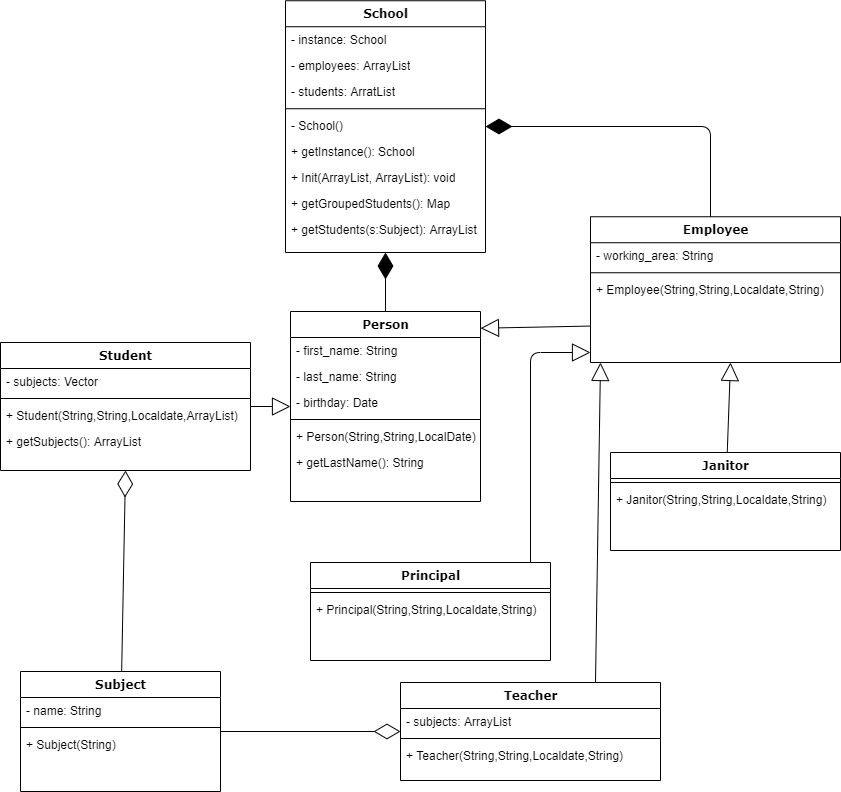

The diagram above was exported from draw.io. Its source (the exported page's mxGraphModel, read from the mxfile embedded in the PNG):
<mxGraphModel dx="1108" dy="450" grid="1" gridSize="10" guides="1" tooltips="1" connect="1" arrows="1" fold="1" page="1" pageScale="1" pageWidth="1100" pageHeight="850" background="#ffffff" math="0" shadow="0">
  <root>
    <mxCell id="0" />
    <mxCell id="1" parent="0" />
    <mxCell id="78961159f06e98e8-30" value="Student" style="swimlane;html=1;fontStyle=1;align=center;verticalAlign=top;childLayout=stackLayout;horizontal=1;startSize=26;horizontalStack=0;resizeParent=1;resizeLast=0;collapsible=1;marginBottom=0;swimlaneFillColor=#ffffff;rounded=0;shadow=0;comic=0;labelBackgroundColor=none;strokeWidth=1;fillColor=none;fontFamily=Verdana;fontSize=12" parent="1" vertex="1">
      <mxGeometry x="250" y="370" width="250" height="128" as="geometry" />
    </mxCell>
    <mxCell id="78961159f06e98e8-31" value="- subjects: Vector" style="text;html=1;strokeColor=none;fillColor=none;align=left;verticalAlign=top;spacingLeft=4;spacingRight=4;whiteSpace=wrap;overflow=hidden;rotatable=0;points=[[0,0.5],[1,0.5]];portConstraint=eastwest;" parent="78961159f06e98e8-30" vertex="1">
      <mxGeometry y="26" width="250" height="26" as="geometry" />
    </mxCell>
    <mxCell id="78961159f06e98e8-38" value="" style="line;html=1;strokeWidth=1;fillColor=none;align=left;verticalAlign=middle;spacingTop=-1;spacingLeft=3;spacingRight=3;rotatable=0;labelPosition=right;points=[];portConstraint=eastwest;" parent="78961159f06e98e8-30" vertex="1">
      <mxGeometry y="52" width="250" height="8" as="geometry" />
    </mxCell>
    <mxCell id="78961159f06e98e8-39" value="+ Student(String,String,Localdate,ArrayList)" style="text;html=1;strokeColor=none;fillColor=none;align=left;verticalAlign=top;spacingLeft=4;spacingRight=4;whiteSpace=wrap;overflow=hidden;rotatable=0;points=[[0,0.5],[1,0.5]];portConstraint=eastwest;" parent="78961159f06e98e8-30" vertex="1">
      <mxGeometry y="60" width="250" height="26" as="geometry" />
    </mxCell>
    <mxCell id="Y2cCF4ny1zVu7ATOTpHZ-1" value="+ getSubjects(): ArrayList" style="text;html=1;strokeColor=none;fillColor=none;align=left;verticalAlign=top;spacingLeft=4;spacingRight=4;whiteSpace=wrap;overflow=hidden;rotatable=0;points=[[0,0.5],[1,0.5]];portConstraint=eastwest;" vertex="1" parent="78961159f06e98e8-30">
      <mxGeometry y="86" width="250" height="26" as="geometry" />
    </mxCell>
    <mxCell id="78961159f06e98e8-43" value="Employee" style="swimlane;html=1;fontStyle=1;align=center;verticalAlign=top;childLayout=stackLayout;horizontal=1;startSize=26;horizontalStack=0;resizeParent=1;resizeLast=0;collapsible=1;marginBottom=0;swimlaneFillColor=#ffffff;rounded=0;shadow=0;comic=0;labelBackgroundColor=none;strokeWidth=1;fillColor=none;fontFamily=Verdana;fontSize=12" parent="1" vertex="1">
      <mxGeometry x="840" y="244.25" width="250" height="145.75" as="geometry" />
    </mxCell>
    <mxCell id="78961159f06e98e8-44" value="- working_area: String" style="text;html=1;strokeColor=none;fillColor=none;align=left;verticalAlign=top;spacingLeft=4;spacingRight=4;whiteSpace=wrap;overflow=hidden;rotatable=0;points=[[0,0.5],[1,0.5]];portConstraint=eastwest;" parent="78961159f06e98e8-43" vertex="1">
      <mxGeometry y="26" width="250" height="26" as="geometry" />
    </mxCell>
    <mxCell id="78961159f06e98e8-51" value="" style="line;html=1;strokeWidth=1;fillColor=none;align=left;verticalAlign=middle;spacingTop=-1;spacingLeft=3;spacingRight=3;rotatable=0;labelPosition=right;points=[];portConstraint=eastwest;" parent="78961159f06e98e8-43" vertex="1">
      <mxGeometry y="52" width="250" height="8" as="geometry" />
    </mxCell>
    <mxCell id="78961159f06e98e8-52" value="+ Employee(String,String,Localdate,String)" style="text;html=1;strokeColor=none;fillColor=none;align=left;verticalAlign=top;spacingLeft=4;spacingRight=4;whiteSpace=wrap;overflow=hidden;rotatable=0;points=[[0,0.5],[1,0.5]];portConstraint=eastwest;" parent="78961159f06e98e8-43" vertex="1">
      <mxGeometry y="60" width="250" height="26" as="geometry" />
    </mxCell>
    <mxCell id="78961159f06e98e8-127" style="edgeStyle=orthogonalEdgeStyle;html=1;labelBackgroundColor=none;startFill=0;startSize=8;endArrow=block;endFill=0;endSize=16;fontFamily=Verdana;fontSize=12;" parent="1" source="78961159f06e98e8-82" target="78961159f06e98e8-43" edge="1">
      <mxGeometry relative="1" as="geometry">
        <Array as="points">
          <mxPoint x="780" y="380" />
        </Array>
      </mxGeometry>
    </mxCell>
    <mxCell id="78961159f06e98e8-95" value="Teacher" style="swimlane;html=1;fontStyle=1;align=center;verticalAlign=top;childLayout=stackLayout;horizontal=1;startSize=26;horizontalStack=0;resizeParent=1;resizeLast=0;collapsible=1;marginBottom=0;swimlaneFillColor=#ffffff;rounded=0;shadow=0;comic=0;labelBackgroundColor=none;strokeWidth=1;fillColor=none;fontFamily=Verdana;fontSize=12" parent="1" vertex="1">
      <mxGeometry x="650" y="710" width="260" height="98" as="geometry" />
    </mxCell>
    <mxCell id="78961159f06e98e8-96" value="- subjects: ArrayList" style="text;html=1;strokeColor=none;fillColor=none;align=left;verticalAlign=top;spacingLeft=4;spacingRight=4;whiteSpace=wrap;overflow=hidden;rotatable=0;points=[[0,0.5],[1,0.5]];portConstraint=eastwest;" parent="78961159f06e98e8-95" vertex="1">
      <mxGeometry y="26" width="260" height="26" as="geometry" />
    </mxCell>
    <mxCell id="78961159f06e98e8-103" value="" style="line;html=1;strokeWidth=1;fillColor=none;align=left;verticalAlign=middle;spacingTop=-1;spacingLeft=3;spacingRight=3;rotatable=0;labelPosition=right;points=[];portConstraint=eastwest;" parent="78961159f06e98e8-95" vertex="1">
      <mxGeometry y="52" width="260" height="8" as="geometry" />
    </mxCell>
    <mxCell id="78961159f06e98e8-104" value="+ Teacher(String,String,Localdate,String)" style="text;html=1;strokeColor=none;fillColor=none;align=left;verticalAlign=top;spacingLeft=4;spacingRight=4;whiteSpace=wrap;overflow=hidden;rotatable=0;points=[[0,0.5],[1,0.5]];portConstraint=eastwest;" parent="78961159f06e98e8-95" vertex="1">
      <mxGeometry y="60" width="260" height="26" as="geometry" />
    </mxCell>
    <mxCell id="78961159f06e98e8-126" style="html=1;labelBackgroundColor=none;startFill=0;startSize=8;endArrow=block;endFill=0;endSize=16;fontFamily=Verdana;fontSize=12;" parent="1" source="78961159f06e98e8-108" edge="1">
      <mxGeometry relative="1" as="geometry">
        <mxPoint x="980" y="390" as="targetPoint" />
      </mxGeometry>
    </mxCell>
    <mxCell id="78961159f06e98e8-108" value="Janitor" style="swimlane;html=1;fontStyle=1;align=center;verticalAlign=top;childLayout=stackLayout;horizontal=1;startSize=26;horizontalStack=0;resizeParent=1;resizeLast=0;collapsible=1;marginBottom=0;swimlaneFillColor=#ffffff;rounded=0;shadow=0;comic=0;labelBackgroundColor=none;strokeWidth=1;fillColor=none;fontFamily=Verdana;fontSize=12" parent="1" vertex="1">
      <mxGeometry x="860" y="480" width="230" height="98" as="geometry" />
    </mxCell>
    <mxCell id="78961159f06e98e8-116" value="" style="line;html=1;strokeWidth=1;fillColor=none;align=left;verticalAlign=middle;spacingTop=-1;spacingLeft=3;spacingRight=3;rotatable=0;labelPosition=right;points=[];portConstraint=eastwest;" parent="78961159f06e98e8-108" vertex="1">
      <mxGeometry y="26" width="230" height="8" as="geometry" />
    </mxCell>
    <mxCell id="78961159f06e98e8-117" value="+ Janitor(String,String,Localdate,String)" style="text;html=1;strokeColor=none;fillColor=none;align=left;verticalAlign=top;spacingLeft=4;spacingRight=4;whiteSpace=wrap;overflow=hidden;rotatable=0;points=[[0,0.5],[1,0.5]];portConstraint=eastwest;" parent="78961159f06e98e8-108" vertex="1">
      <mxGeometry y="34" width="230" height="26" as="geometry" />
    </mxCell>
    <mxCell id="63HDLixI-vGABYzdMkT4-1" value="Person" style="swimlane;html=1;fontStyle=1;align=center;verticalAlign=top;childLayout=stackLayout;horizontal=1;startSize=26;horizontalStack=0;resizeParent=1;resizeLast=0;collapsible=1;marginBottom=0;swimlaneFillColor=#ffffff;rounded=0;shadow=0;comic=0;labelBackgroundColor=none;strokeWidth=1;fillColor=none;fontFamily=Verdana;fontSize=12" parent="1" vertex="1">
      <mxGeometry x="540" y="339" width="190" height="190" as="geometry" />
    </mxCell>
    <mxCell id="63HDLixI-vGABYzdMkT4-2" value="- first_name: String" style="text;html=1;strokeColor=none;fillColor=none;align=left;verticalAlign=top;spacingLeft=4;spacingRight=4;whiteSpace=wrap;overflow=hidden;rotatable=0;points=[[0,0.5],[1,0.5]];portConstraint=eastwest;" parent="63HDLixI-vGABYzdMkT4-1" vertex="1">
      <mxGeometry y="26" width="190" height="26" as="geometry" />
    </mxCell>
    <mxCell id="63HDLixI-vGABYzdMkT4-3" value="- last_name: String" style="text;html=1;strokeColor=none;fillColor=none;align=left;verticalAlign=top;spacingLeft=4;spacingRight=4;whiteSpace=wrap;overflow=hidden;rotatable=0;points=[[0,0.5],[1,0.5]];portConstraint=eastwest;" parent="63HDLixI-vGABYzdMkT4-1" vertex="1">
      <mxGeometry y="52" width="190" height="26" as="geometry" />
    </mxCell>
    <mxCell id="nYkwQF5hXPMQXM47Yhth-8" value="- birthday: Date" style="text;html=1;strokeColor=none;fillColor=none;align=left;verticalAlign=top;spacingLeft=4;spacingRight=4;whiteSpace=wrap;overflow=hidden;rotatable=0;points=[[0,0.5],[1,0.5]];portConstraint=eastwest;" parent="63HDLixI-vGABYzdMkT4-1" vertex="1">
      <mxGeometry y="78" width="190" height="26" as="geometry" />
    </mxCell>
    <mxCell id="63HDLixI-vGABYzdMkT4-8" value="" style="line;html=1;strokeWidth=1;fillColor=none;align=left;verticalAlign=middle;spacingTop=-1;spacingLeft=3;spacingRight=3;rotatable=0;labelPosition=right;points=[];portConstraint=eastwest;" parent="63HDLixI-vGABYzdMkT4-1" vertex="1">
      <mxGeometry y="104" width="190" height="8" as="geometry" />
    </mxCell>
    <mxCell id="63HDLixI-vGABYzdMkT4-9" value="+ Person(String,String,LocalDate)" style="text;html=1;strokeColor=none;fillColor=none;align=left;verticalAlign=top;spacingLeft=4;spacingRight=4;whiteSpace=wrap;overflow=hidden;rotatable=0;points=[[0,0.5],[1,0.5]];portConstraint=eastwest;" parent="63HDLixI-vGABYzdMkT4-1" vertex="1">
      <mxGeometry y="112" width="190" height="26" as="geometry" />
    </mxCell>
    <mxCell id="63HDLixI-vGABYzdMkT4-11" value="+ getLastName(): String" style="text;html=1;strokeColor=none;fillColor=none;align=left;verticalAlign=top;spacingLeft=4;spacingRight=4;whiteSpace=wrap;overflow=hidden;rotatable=0;points=[[0,0.5],[1,0.5]];portConstraint=eastwest;" parent="63HDLixI-vGABYzdMkT4-1" vertex="1">
      <mxGeometry y="138" width="190" height="26" as="geometry" />
    </mxCell>
    <mxCell id="63HDLixI-vGABYzdMkT4-12" value="Subject" style="swimlane;html=1;fontStyle=1;align=center;verticalAlign=top;childLayout=stackLayout;horizontal=1;startSize=26;horizontalStack=0;resizeParent=1;resizeLast=0;collapsible=1;marginBottom=0;swimlaneFillColor=#ffffff;rounded=0;shadow=0;comic=0;labelBackgroundColor=none;strokeWidth=1;fillColor=none;fontFamily=Verdana;fontSize=12" parent="1" vertex="1">
      <mxGeometry x="270" y="699" width="200" height="120" as="geometry" />
    </mxCell>
    <mxCell id="63HDLixI-vGABYzdMkT4-13" value="- name: String" style="text;html=1;strokeColor=none;fillColor=none;align=left;verticalAlign=top;spacingLeft=4;spacingRight=4;whiteSpace=wrap;overflow=hidden;rotatable=0;points=[[0,0.5],[1,0.5]];portConstraint=eastwest;" parent="63HDLixI-vGABYzdMkT4-12" vertex="1">
      <mxGeometry y="26" width="200" height="26" as="geometry" />
    </mxCell>
    <mxCell id="63HDLixI-vGABYzdMkT4-15" value="" style="line;html=1;strokeWidth=1;fillColor=none;align=left;verticalAlign=middle;spacingTop=-1;spacingLeft=3;spacingRight=3;rotatable=0;labelPosition=right;points=[];portConstraint=eastwest;" parent="63HDLixI-vGABYzdMkT4-12" vertex="1">
      <mxGeometry y="52" width="200" height="8" as="geometry" />
    </mxCell>
    <mxCell id="63HDLixI-vGABYzdMkT4-16" value="+ Subject(String)" style="text;html=1;strokeColor=none;fillColor=none;align=left;verticalAlign=top;spacingLeft=4;spacingRight=4;whiteSpace=wrap;overflow=hidden;rotatable=0;points=[[0,0.5],[1,0.5]];portConstraint=eastwest;" parent="63HDLixI-vGABYzdMkT4-12" vertex="1">
      <mxGeometry y="60" width="200" height="26" as="geometry" />
    </mxCell>
    <mxCell id="63HDLixI-vGABYzdMkT4-19" value="School" style="swimlane;html=1;fontStyle=1;align=center;verticalAlign=top;childLayout=stackLayout;horizontal=1;startSize=26;horizontalStack=0;resizeParent=1;resizeLast=0;collapsible=1;marginBottom=0;swimlaneFillColor=#ffffff;rounded=0;shadow=0;comic=0;labelBackgroundColor=none;strokeWidth=1;fillColor=none;fontFamily=Verdana;fontSize=12" parent="1" vertex="1">
      <mxGeometry x="535" y="28.25" width="200" height="251.75" as="geometry">
        <mxRectangle x="690" y="28.25" width="80" height="26" as="alternateBounds" />
      </mxGeometry>
    </mxCell>
    <mxCell id="VKE1c20VR7zoPI6f6qnM-1" value="- instance: School" style="text;html=1;strokeColor=none;fillColor=none;align=left;verticalAlign=top;spacingLeft=4;spacingRight=4;whiteSpace=wrap;overflow=hidden;rotatable=0;points=[[0,0.5],[1,0.5]];portConstraint=eastwest;" parent="63HDLixI-vGABYzdMkT4-19" vertex="1">
      <mxGeometry y="26" width="200" height="26" as="geometry" />
    </mxCell>
    <mxCell id="63HDLixI-vGABYzdMkT4-20" value="- employees: ArrayList" style="text;html=1;strokeColor=none;fillColor=none;align=left;verticalAlign=top;spacingLeft=4;spacingRight=4;whiteSpace=wrap;overflow=hidden;rotatable=0;points=[[0,0.5],[1,0.5]];portConstraint=eastwest;" parent="63HDLixI-vGABYzdMkT4-19" vertex="1">
      <mxGeometry y="52" width="200" height="26" as="geometry" />
    </mxCell>
    <mxCell id="63HDLixI-vGABYzdMkT4-21" value="- students: ArratList" style="text;html=1;strokeColor=none;fillColor=none;align=left;verticalAlign=top;spacingLeft=4;spacingRight=4;whiteSpace=wrap;overflow=hidden;rotatable=0;points=[[0,0.5],[1,0.5]];portConstraint=eastwest;" parent="63HDLixI-vGABYzdMkT4-19" vertex="1">
      <mxGeometry y="78" width="200" height="26" as="geometry" />
    </mxCell>
    <mxCell id="63HDLixI-vGABYzdMkT4-22" value="" style="line;html=1;strokeWidth=1;fillColor=none;align=left;verticalAlign=middle;spacingTop=-1;spacingLeft=3;spacingRight=3;rotatable=0;labelPosition=right;points=[];portConstraint=eastwest;" parent="63HDLixI-vGABYzdMkT4-19" vertex="1">
      <mxGeometry y="104" width="200" height="8" as="geometry" />
    </mxCell>
    <mxCell id="VKE1c20VR7zoPI6f6qnM-2" value="- School()" style="text;html=1;strokeColor=none;fillColor=none;align=left;verticalAlign=top;spacingLeft=4;spacingRight=4;whiteSpace=wrap;overflow=hidden;rotatable=0;points=[[0,0.5],[1,0.5]];portConstraint=eastwest;" parent="63HDLixI-vGABYzdMkT4-19" vertex="1">
      <mxGeometry y="112" width="200" height="26" as="geometry" />
    </mxCell>
    <mxCell id="63HDLixI-vGABYzdMkT4-23" value="+ getInstance(): School" style="text;html=1;strokeColor=none;fillColor=none;align=left;verticalAlign=top;spacingLeft=4;spacingRight=4;whiteSpace=wrap;overflow=hidden;rotatable=0;points=[[0,0.5],[1,0.5]];portConstraint=eastwest;" parent="63HDLixI-vGABYzdMkT4-19" vertex="1">
      <mxGeometry y="138" width="200" height="26" as="geometry" />
    </mxCell>
    <mxCell id="VKE1c20VR7zoPI6f6qnM-3" value="+ Init(ArrayList, ArrayList): void" style="text;html=1;strokeColor=none;fillColor=none;align=left;verticalAlign=top;spacingLeft=4;spacingRight=4;whiteSpace=wrap;overflow=hidden;rotatable=0;points=[[0,0.5],[1,0.5]];portConstraint=eastwest;" parent="63HDLixI-vGABYzdMkT4-19" vertex="1">
      <mxGeometry y="164" width="200" height="26" as="geometry" />
    </mxCell>
    <mxCell id="WIfRip1LXKglvACbuZ6w-11" value="+ getGroupedStudents(): Map" style="text;html=1;strokeColor=none;fillColor=none;align=left;verticalAlign=top;spacingLeft=4;spacingRight=4;whiteSpace=wrap;overflow=hidden;rotatable=0;points=[[0,0.5],[1,0.5]];portConstraint=eastwest;" parent="63HDLixI-vGABYzdMkT4-19" vertex="1">
      <mxGeometry y="190" width="200" height="26" as="geometry" />
    </mxCell>
    <mxCell id="BRZrtzfCMdmVhR_7sywu-5" value="+ getStudents(s:Subject): ArrayList" style="text;html=1;strokeColor=none;fillColor=none;align=left;verticalAlign=top;spacingLeft=4;spacingRight=4;whiteSpace=wrap;overflow=hidden;rotatable=0;points=[[0,0.5],[1,0.5]];portConstraint=eastwest;" parent="63HDLixI-vGABYzdMkT4-19" vertex="1">
      <mxGeometry y="216" width="200" height="26" as="geometry" />
    </mxCell>
    <mxCell id="WIfRip1LXKglvACbuZ6w-2" style="html=1;labelBackgroundColor=none;startFill=0;startSize=8;endArrow=block;endFill=0;endSize=16;fontFamily=Verdana;fontSize=12;exitX=0;exitY=0.75;exitDx=0;exitDy=0;entryX=1;entryY=0.088;entryDx=0;entryDy=0;entryPerimeter=0;" parent="1" source="78961159f06e98e8-43" edge="1" target="63HDLixI-vGABYzdMkT4-1">
      <mxGeometry relative="1" as="geometry">
        <mxPoint x="930" y="359.994" as="sourcePoint" />
        <mxPoint x="730" y="360" as="targetPoint" />
      </mxGeometry>
    </mxCell>
    <mxCell id="WIfRip1LXKglvACbuZ6w-4" style="html=1;labelBackgroundColor=none;startFill=0;startSize=8;endArrow=block;endFill=0;endSize=16;fontFamily=Verdana;fontSize=12;" parent="1" source="78961159f06e98e8-30" target="63HDLixI-vGABYzdMkT4-1" edge="1">
      <mxGeometry relative="1" as="geometry">
        <mxPoint x="750" y="278.5" as="sourcePoint" />
        <mxPoint x="630" y="278.5" as="targetPoint" />
      </mxGeometry>
    </mxCell>
    <mxCell id="nYkwQF5hXPMQXM47Yhth-2" value="" style="endArrow=diamondThin;endFill=1;endSize=24;html=1;exitX=0.5;exitY=0;exitDx=0;exitDy=0;edgeStyle=orthogonalEdgeStyle;" parent="1" source="63HDLixI-vGABYzdMkT4-1" target="63HDLixI-vGABYzdMkT4-19" edge="1">
      <mxGeometry width="160" relative="1" as="geometry">
        <mxPoint x="470" y="230" as="sourcePoint" />
        <mxPoint x="630" y="230" as="targetPoint" />
      </mxGeometry>
    </mxCell>
    <mxCell id="nYkwQF5hXPMQXM47Yhth-3" value="" style="endArrow=diamondThin;endFill=1;endSize=24;html=1;edgeStyle=orthogonalEdgeStyle;" parent="1" source="78961159f06e98e8-43" target="63HDLixI-vGABYzdMkT4-19" edge="1">
      <mxGeometry width="160" relative="1" as="geometry">
        <mxPoint x="385" y="193.5" as="sourcePoint" />
        <mxPoint x="490" y="125" as="targetPoint" />
        <Array as="points">
          <mxPoint x="960" y="154" />
        </Array>
      </mxGeometry>
    </mxCell>
    <mxCell id="nYkwQF5hXPMQXM47Yhth-4" value="" style="endArrow=diamondThin;endFill=0;endSize=24;html=1;entryX=0.5;entryY=1;entryDx=0;entryDy=0;" parent="1" source="63HDLixI-vGABYzdMkT4-12" target="78961159f06e98e8-30" edge="1">
      <mxGeometry width="160" relative="1" as="geometry">
        <mxPoint x="470" y="630" as="sourcePoint" />
        <mxPoint x="630" y="630" as="targetPoint" />
      </mxGeometry>
    </mxCell>
    <mxCell id="nYkwQF5hXPMQXM47Yhth-5" value="" style="endArrow=diamondThin;endFill=0;endSize=24;html=1;edgeStyle=orthogonalEdgeStyle;" parent="1" source="63HDLixI-vGABYzdMkT4-12" target="78961159f06e98e8-95" edge="1">
      <mxGeometry width="160" relative="1" as="geometry">
        <mxPoint x="550" y="750" as="sourcePoint" />
        <mxPoint x="400" y="620" as="targetPoint" />
      </mxGeometry>
    </mxCell>
    <mxCell id="78961159f06e98e8-82" value="Principal" style="swimlane;html=1;fontStyle=1;align=center;verticalAlign=top;childLayout=stackLayout;horizontal=1;startSize=26;horizontalStack=0;resizeParent=1;resizeLast=0;collapsible=1;marginBottom=0;swimlaneFillColor=#ffffff;rounded=0;shadow=0;comic=0;labelBackgroundColor=none;strokeWidth=1;fillColor=none;fontFamily=Verdana;fontSize=12" parent="1" vertex="1">
      <mxGeometry x="560" y="590" width="240" height="98" as="geometry" />
    </mxCell>
    <mxCell id="78961159f06e98e8-90" value="" style="line;html=1;strokeWidth=1;fillColor=none;align=left;verticalAlign=middle;spacingTop=-1;spacingLeft=3;spacingRight=3;rotatable=0;labelPosition=right;points=[];portConstraint=eastwest;" parent="78961159f06e98e8-82" vertex="1">
      <mxGeometry y="26" width="240" height="8" as="geometry" />
    </mxCell>
    <mxCell id="78961159f06e98e8-91" value="+ Principal(String,String,Localdate,String)" style="text;html=1;strokeColor=none;fillColor=none;align=left;verticalAlign=top;spacingLeft=4;spacingRight=4;whiteSpace=wrap;overflow=hidden;rotatable=0;points=[[0,0.5],[1,0.5]];portConstraint=eastwest;" parent="78961159f06e98e8-82" vertex="1">
      <mxGeometry y="34" width="240" height="26" as="geometry" />
    </mxCell>
    <mxCell id="BRZrtzfCMdmVhR_7sywu-1" style="html=1;labelBackgroundColor=none;startFill=0;startSize=8;endArrow=block;endFill=0;endSize=16;fontFamily=Verdana;fontSize=12;exitX=0.75;exitY=0;exitDx=0;exitDy=0;" parent="1" source="78961159f06e98e8-95" edge="1">
      <mxGeometry relative="1" as="geometry">
        <mxPoint x="800" y="610" as="sourcePoint" />
        <mxPoint x="850" y="390" as="targetPoint" />
      </mxGeometry>
    </mxCell>
  </root>
</mxGraphModel>